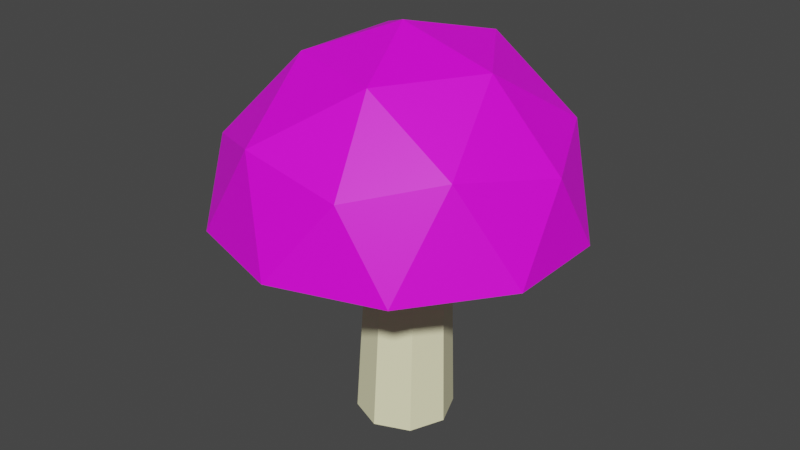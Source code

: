 # Source: muschroom.blend  (saved by Blender 2.83.18; exported with 4.5.12 LTS)
import bpy
from mathutils import Matrix  # noqa: F401  (used for matrix-valued properties, if any)

bpy.ops.wm.read_factory_settings(use_empty=True)
scene = bpy.context.scene
scene.name = 'Scene'

# ---- collections
col_collection = bpy.data.collections.new('Collection'); scene.collection.children.link(col_collection)

# ---- images (referenced by path relative to the original .blend; pixels are not part of the script)
import os
ASSET_DIR = os.environ.get("B2B_ASSET_DIR", "")  # directory of the original .blend (textures are referenced by path, not embedded)
HERE = os.path.dirname(os.path.abspath(__file__))  # packed textures are extracted next to this script under _unpacked/

def load_image(name, relpath, width, height, colorspace="sRGB"):
    """Load a texture the original file referenced (path relative to the .blend, or extracted next to this script)."""
    p = next((c for c in (os.path.join(HERE, relpath), os.path.join(ASSET_DIR, relpath)) if relpath and os.path.exists(c)), "")
    if p:
        img = bpy.data.images.load(p, check_existing=True)
        img.name = name
    else:  # same state as the original file: an image datablock whose file is absent (Cycles renders it pink)
        img = bpy.data.images.new(name, width, height)
        img.source = "FILE"
        img.filepath = "//" + (relpath or name)
    img.colorspace_settings.name = colorspace
    return img
img_texture_png = load_image('Texture.png', 'Texture.png', 1024, 1024, 'sRGB')

# ---- materials (node trees are filled in below, after node groups)
mat_bottom = bpy.data.materials.new('Bottom')
mat_bottom.use_transparent_shadow = False
mat_top = bpy.data.materials.new('Top')
mat_top.use_transparent_shadow = False

# ---- material node trees
mat_bottom.use_nodes = True; mat_bottom.node_tree.nodes.clear()
_N = mat_bottom.node_tree.nodes; _L = mat_bottom.node_tree.links
n0 = _N.new('ShaderNodeBsdfPrincipled'); n0.name = 'Principled BSDF'; n0.location = (10, 300)
n0.distribution = 'GGX'
n0.subsurface_method = 'BURLEY'
n0.inputs[0].default_value = (0.9911, 0.956, 0.5972, 1.0)
n0.inputs[3].default_value = 1.45
n0.inputs[27].default_value = (0.0, 0.0, 0.0, 1.0)
n0.inputs[28].default_value = 1.0
n1 = _N.new('ShaderNodeOutputMaterial'); n1.name = 'Material Output'; n1.location = (300, 300)
_L.new(n0.outputs[0], n1.inputs[0])
n1.is_active_output = True
mat_top.use_nodes = True; mat_top.node_tree.nodes.clear()
_N = mat_top.node_tree.nodes; _L = mat_top.node_tree.links
n0 = _N.new('ShaderNodeBsdfPrincipled'); n0.name = 'Principled BSDF'; n0.location = (10, 300)
n0.distribution = 'GGX'
n0.subsurface_method = 'BURLEY'
n0.inputs[3].default_value = 1.45
n0.inputs[27].default_value = (0.0, 0.0, 0.0, 1.0)
n0.inputs[28].default_value = 1.0
n1 = _N.new('ShaderNodeOutputMaterial'); n1.name = 'Material Output'; n1.location = (300, 300)
n2 = _N.new('ShaderNodeTexImage'); n2.name = 'Image Texture'; n2.location = (-280, 280)
n2.image = img_texture_png
_L.new(n0.outputs[0], n1.inputs[0])
_L.new(n2.outputs[0], n0.inputs[0])
n1.is_active_output = True

# ---- world
world_world = bpy.data.worlds.new('World'); scene.world = world_world
world_world.use_nodes = True; world_world.node_tree.nodes.clear()
_N = world_world.node_tree.nodes; _L = world_world.node_tree.links
n0 = _N.new('ShaderNodeOutputWorld'); n0.name = 'World Output'; n0.location = (300, 300)
n1 = _N.new('ShaderNodeBackground'); n1.name = 'Background'; n1.location = (10, 300)
n1.inputs[0].default_value = (0.05088, 0.05088, 0.05088, 1.0)
_L.new(n1.outputs[0], n0.inputs[0])
n0.is_active_output = True
world_world.color = (0.05088, 0.05088, 0.05088)
world_world.use_sun_shadow = False
world_world.sun_shadow_jitter_overblur = 0.0

# ---- meshes
me_walec = bpy.data.meshes.new('Walec')
me_walec.from_pydata([(7.686e-09, 1.193, -0.843), (0.0, 1.0, 0.843), (0.8436, 0.8436, -0.843), (0.7071, 0.7071, 0.843), (1.193, -5.522e-08, -0.843), (1.0, -4.371e-08, 0.843), (0.8436, -0.8436, -0.843), (0.7071, -0.7071, 0.843), (-9.661e-08, -1.193, -0.843), (-8.742e-08, -1.0, 0.843), (-0.8436, -0.8436, -0.843), (-0.7071, -0.7071, 0.843), (-1.193, 1.115e-08, -0.843), (-1.0, 1.192e-08, 0.843), (-0.8436, 0.8436, -0.843), (-0.7071, 0.7071, 0.843), (0.101, 1.0, 0.5368), (0.8081, 0.7071, 0.5368), (1.101, -4.371e-08, 0.5368), (0.8081, -0.7071, 0.5368), (0.101, -1.0, 0.5368), (-0.6061, -0.7071, 0.5368), (-0.899, 1.192e-08, 0.5368), (-0.6061, 0.7071, 0.5368)], [], [(16, 1, 3, 17), (17, 3, 5, 18), (18, 5, 7, 19), (19, 7, 9, 20), (20, 9, 11, 21), (21, 11, 13, 22), (22, 13, 15, 23), (23, 15, 1, 16), (0, 2, 4, 6, 8, 10, 12, 14), (14, 23, 16, 0), (12, 22, 23, 14), (10, 21, 22, 12), (8, 20, 21, 10), (6, 19, 20, 8), (4, 18, 19, 6), (2, 17, 18, 4), (0, 16, 17, 2)])
_uv = me_walec.uv_layers.new(name='MapaUV')
_uv.uv.foreach_set('vector', [1.0, 0.8806, 1.0, 1.0, 0.875, 1.0, 0.875, 0.8806, 0.875, 0.8806, 0.875, 1.0, 0.75, 1.0, 0.75, 0.8806, 0.75, 0.8806, 0.75, 1.0, 0.625, 1.0, 0.625, 0.8806, 0.625, 0.8806, 0.625, 1.0, 0.5, 1.0, 0.5, 0.8806, 0.5, 0.8806, 0.5, 1.0, 0.375, 1.0, 0.375, 0.8806, 0.375, 0.8806, 0.375, 1.0, 0.25, 1.0, 0.25, 0.8806, 0.25, 0.8806, 0.25, 1.0, 0.125, 1.0, 0.125, 0.8806, 0.125, 0.8806, 0.125, 1.0, 0.0, 1.0, 0.0, 0.8806, 0.75, 0.49, 0.9197, 0.4197, 0.99, 0.25, 0.9197, 0.08029, 0.75, 0.01, 0.5803, 0.08029, 0.51, 0.25, 0.5803, 0.4197, 0.125, 0.5, 0.125, 0.8806, 0.0, 0.8806, 0.0, 0.5, 0.25, 0.5, 0.25, 0.8806, 0.125, 0.8806, 0.125, 0.5, 0.375, 0.5, 0.375, 0.8806, 0.25, 0.8806, 0.25, 0.5, 0.5, 0.5, 0.5, 0.8806, 0.375, 0.8806, 0.375, 0.5, 0.625, 0.5, 0.625, 0.8806, 0.5, 0.8806, 0.5, 0.5, 0.75, 0.5, 0.75, 0.8806, 0.625, 0.8806, 0.625, 0.5, 0.875, 0.5, 0.875, 0.8806, 0.75, 0.8806, 0.75, 0.5, 1.0, 0.5, 1.0, 0.8806, 0.875, 0.8806, 0.875, 0.5])
me_walec.materials.append(mat_bottom)
me_walec.use_remesh_fix_poles = True
me_walec.use_remesh_preserve_attributes = False
me_walec.use_mirror_vertex_groups = False
me_walec.update()
me_kula_ico = bpy.data.meshes.new('Kula ico')
me_kula_ico.from_pydata([(-2.129, -1.739, 2.141), (-4.364, -1.047, 2.028), (-4.278, 1.089, 2.163), (-2.206, 1.762, 2.163), (-0.9009, 0.06048, 2.126), (-2.779, -8.599e-09, 3.308), (-0.8082, -0.6402, 1.237), (-0.8114, 0.5533, 1.243), (-2.779, -2.072, 1.237), (-1.561, -1.676, 1.237), (-4.824, -0.688, 1.183), (-3.996, -1.676, 1.237), (-3.996, 1.676, 1.237), (-4.785, 0.6297, 1.194), (-1.561, 1.676, 1.237), (-2.779, 2.072, 1.237), (-1.353, -1.036, 2.326), (-3.323, -1.676, 2.326), (-4.541, -8.599e-09, 2.326), (-3.394, 1.684, 2.364), (-1.353, 1.036, 2.326), (-2.365, -1.013, 2.977), (-1.689, -8.599e-09, 2.999), (-3.582, -0.6172, 2.977), (-3.509, 0.6372, 3.005), (-2.349, 0.9831, 3.063)], [], [(0, 16, 21), (1, 17, 23), (2, 18, 24), (3, 19, 25), (4, 20, 22), (22, 25, 5), (22, 20, 25), (20, 3, 25), (25, 24, 5), (25, 19, 24), (19, 2, 24), (24, 23, 5), (24, 18, 23), (18, 1, 23), (23, 21, 5), (23, 17, 21), (17, 0, 21), (21, 22, 5), (21, 16, 22), (16, 4, 22), (7, 20, 4), (7, 14, 20), (14, 3, 20), (15, 19, 3), (15, 12, 19), (12, 2, 19), (13, 18, 2), (13, 10, 18), (10, 1, 18), (11, 17, 1), (11, 8, 17), (8, 0, 17), (9, 16, 0), (9, 6, 16), (6, 4, 16), (14, 15, 3), (12, 13, 2), (10, 11, 1), (8, 9, 0), (6, 7, 4), (7, 6, 9, 8, 11, 10, 13, 12, 15, 14)])
_uv = me_kula_ico.uv_layers.new(name='MapaUV')
_uv.uv.foreach_set('vector', [0.8182, 0.3149, 0.7273, 0.3149, 0.7727, 0.3937, 1.0, 0.3149, 0.9091, 0.3149, 0.9545, 0.3937, 0.2727, 0.3149, 0.1818, 0.3149, 0.2273, 0.3937, 0.4545, 0.3149, 0.3636, 0.3149, 0.4091, 0.3937, 0.6364, 0.3149, 0.5455, 0.3149, 0.5909, 0.3937, 0.5909, 0.3937, 0.5, 0.3937, 0.5455, 0.4724, 0.5909, 0.3937, 0.5455, 0.3149, 0.5, 0.3937, 0.5455, 0.3149, 0.4545, 0.3149, 0.5, 0.3937, 0.4091, 0.3937, 0.3182, 0.3937, 0.3636, 0.4724, 0.4091, 0.3937, 0.3636, 0.3149, 0.3182, 0.3937, 0.3636, 0.3149, 0.2727, 0.3149, 0.3182, 0.3937, 0.2273, 0.3937, 0.1364, 0.3937, 0.1818, 0.4724, 0.2273, 0.3937, 0.1818, 0.3149, 0.1364, 0.3937, 0.1818, 0.3149, 0.09091, 0.3149, 0.1364, 0.3937, 0.9545, 0.3937, 0.8636, 0.3937, 0.9091, 0.4724, 0.9545, 0.3937, 0.9091, 0.3149, 0.8636, 0.3937, 0.9091, 0.3149, 0.8182, 0.3149, 0.8636, 0.3937, 0.7727, 0.3937, 0.6818, 0.3937, 0.7273, 0.4724, 0.7727, 0.3937, 0.7273, 0.3149, 0.6818, 0.3937, 0.7273, 0.3149, 0.6364, 0.3149, 0.6818, 0.3937, 0.5909, 0.2362, 0.5455, 0.3149, 0.6364, 0.3149, 0.5909, 0.2362, 0.5, 0.2362, 0.5455, 0.3149, 0.5, 0.2362, 0.4545, 0.3149, 0.5455, 0.3149, 0.4091, 0.2362, 0.3636, 0.3149, 0.4545, 0.3149, 0.4091, 0.2362, 0.3182, 0.2362, 0.3636, 0.3149, 0.3182, 0.2362, 0.2727, 0.3149, 0.3636, 0.3149, 0.2273, 0.2362, 0.1818, 0.3149, 0.2727, 0.3149, 0.2273, 0.2362, 0.1364, 0.2362, 0.1818, 0.3149, 0.1364, 0.2362, 0.09091, 0.3149, 0.1818, 0.3149, 0.9545, 0.2362, 0.9091, 0.3149, 1.0, 0.3149, 0.9545, 0.2362, 0.8636, 0.2362, 0.9091, 0.3149, 0.8636, 0.2362, 0.8182, 0.3149, 0.9091, 0.3149, 0.7727, 0.2362, 0.7273, 0.3149, 0.8182, 0.3149, 0.7727, 0.2362, 0.6818, 0.2362, 0.7273, 0.3149, 0.6818, 0.2362, 0.6364, 0.3149, 0.7273, 0.3149, 0.5, 0.2362, 0.4091, 0.2362, 0.4545, 0.3149, 0.3182, 0.2362, 0.2273, 0.2362, 0.2727, 0.3149, 0.1364, 0.2362, 0.04545, 0.2362, 0.09091, 0.3149, 0.8636, 0.2362, 0.7727, 0.2362, 0.8182, 0.3149, 0.6818, 0.2362, 0.5909, 0.2362, 0.6364, 0.3149, 0.5909, 0.2362, 0.6818, 0.2362, 0.7727, 0.2362, 0.8636, 0.2362, 0.9545, 0.2362, 0.1364, 0.2362, 0.2273, 0.2362, 0.3182, 0.2362, 0.4091, 0.2362, 0.5, 0.2362])
me_kula_ico.materials.append(mat_top)
me_kula_ico.use_remesh_fix_poles = True
me_kula_ico.use_remesh_preserve_attributes = False
me_kula_ico.use_mirror_vertex_groups = False
me_kula_ico.update()

# ---- objects
ob_bottom = bpy.data.objects.new('Bottom', me_walec)
ob_top = bpy.data.objects.new('Top', me_kula_ico)

# ---- transforms, parenting, visibility, modifiers, constraints
ob_bottom.location = (0.0, 0.0, 0.0)
ob_bottom.scale = (0.4677, 0.4677, 1.469)
ob_bottom.lineart.crease_threshold = 0.0
ob_top.location = (2.733, 0.0, 0.0)
ob_top.lineart.crease_threshold = 0.0

# ---- collection membership
col_collection.objects.link(ob_bottom)
col_collection.objects.link(ob_top)

# ---- scene / render settings (as saved in the file)
scene.frame_start = 1; scene.frame_end = 250; scene.frame_set(1)
scene.render.engine = 'BLENDER_EEVEE_NEXT'
scene.cycles.use_denoising = False
scene.cycles.samples = 128
scene.cycles.sampling_pattern = 'TABULATED_SOBOL'
scene.cycles.use_adaptive_sampling = False
scene.cycles.use_light_tree = False
scene.view_settings.view_transform = 'Filmic'
bpy.context.view_layer.update()

# ---- added for rendering (the .blend has no active camera and no usable light): camera, sun
cam_auto = bpy.data.cameras.new('AutoCamera')
cam_auto.lens = 50.0
cam_auto.sensor_width = 36.0
cam_auto.clip_end = 1000.0
ob_auto_camera = bpy.data.objects.new('AutoCamera', cam_auto)
scene.collection.objects.link(ob_auto_camera)
ob_auto_camera.location = (6.71409, -8.15658, 6.47254)
ob_auto_camera.rotation_euler = (1.09748, -7.21219e-08, 0.694738)
scene.camera = ob_auto_camera
light_auto_sun = bpy.data.lights.new('AutoSun', 'SUN')
light_auto_sun.energy = 3.0
light_auto_sun.angle = 0.0523599
ob_auto_sun = bpy.data.objects.new('AutoSun', light_auto_sun)
scene.collection.objects.link(ob_auto_sun)
ob_auto_sun.rotation_euler = (0.872665, 0.174533, 0.523599)
bpy.context.view_layer.update()
